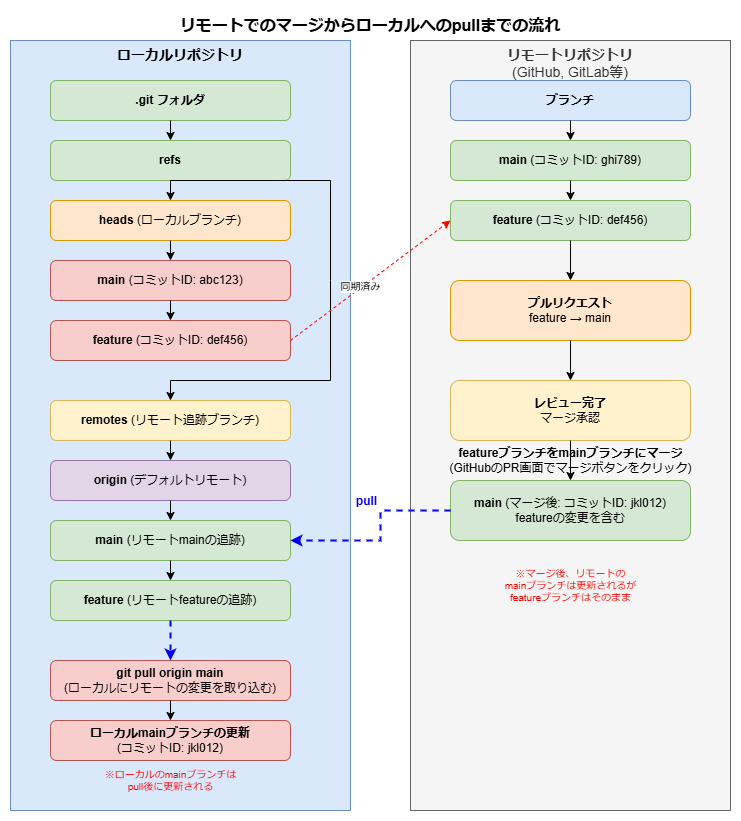

The diagram above was exported from draw.io. Its source (the exported page's mxGraphModel, read from the mxfile embedded in the PNG):
<mxGraphModel dx="1434" dy="738" grid="1" gridSize="10" guides="1" tooltips="1" connect="1" arrows="1" fold="1" page="1" pageScale="1" pageWidth="827" pageHeight="1169" math="0" shadow="0">
  <root>
    <mxCell id="0" />
    <mxCell id="1" parent="0" />
    <mxCell id="2" value="&lt;b&gt;ローカルリポジトリ&lt;/b&gt;" style="rounded=0;whiteSpace=wrap;html=1;fillColor=#dae8fc;strokeColor=#6c8ebf;fontSize=14;verticalAlign=top;align=center;" vertex="1" parent="1">
      <mxGeometry x="40" y="40" width="340" height="770" as="geometry" />
    </mxCell>
    <mxCell id="3" value="&lt;b&gt;.git フォルダ&lt;/b&gt;" style="rounded=1;whiteSpace=wrap;html=1;fillColor=#d5e8d4;strokeColor=#82b366;fontSize=12;" vertex="1" parent="1">
      <mxGeometry x="80" y="80" width="240" height="40" as="geometry" />
    </mxCell>
    <mxCell id="4" value="&lt;b&gt;refs&lt;/b&gt;" style="rounded=1;whiteSpace=wrap;html=1;fillColor=#d5e8d4;strokeColor=#82b366;fontSize=12;" vertex="1" parent="1">
      <mxGeometry x="80" y="140" width="240" height="40" as="geometry" />
    </mxCell>
    <mxCell id="5" value="&lt;b&gt;heads&lt;/b&gt; (ローカルブランチ)" style="rounded=1;whiteSpace=wrap;html=1;fillColor=#ffe6cc;strokeColor=#d79b00;fontSize=12;" vertex="1" parent="1">
      <mxGeometry x="80" y="200" width="240" height="40" as="geometry" />
    </mxCell>
    <mxCell id="6" value="&lt;b&gt;main&lt;/b&gt; (コミットID: abc123)" style="rounded=1;whiteSpace=wrap;html=1;fillColor=#f8cecc;strokeColor=#b85450;fontSize=12;" vertex="1" parent="1">
      <mxGeometry x="80" y="260" width="240" height="40" as="geometry" />
    </mxCell>
    <mxCell id="7" value="&lt;b&gt;feature&lt;/b&gt; (コミットID: def456)" style="rounded=1;whiteSpace=wrap;html=1;fillColor=#f8cecc;strokeColor=#b85450;fontSize=12;" vertex="1" parent="1">
      <mxGeometry x="80" y="320" width="240" height="40" as="geometry" />
    </mxCell>
    <mxCell id="8" value="&lt;b&gt;remotes&lt;/b&gt; (リモート追跡ブランチ)" style="rounded=1;whiteSpace=wrap;html=1;fillColor=#fff2cc;strokeColor=#d6b656;fontSize=12;" vertex="1" parent="1">
      <mxGeometry x="80" y="400" width="240" height="40" as="geometry" />
    </mxCell>
    <mxCell id="9" value="&lt;b&gt;origin&lt;/b&gt; (デフォルトリモート)" style="rounded=1;whiteSpace=wrap;html=1;fillColor=#e1d5e7;strokeColor=#9673a6;fontSize=12;" vertex="1" parent="1">
      <mxGeometry x="80" y="460" width="240" height="40" as="geometry" />
    </mxCell>
    <mxCell id="10" value="&lt;b&gt;main&lt;/b&gt; (リモートmainの追跡)" style="rounded=1;whiteSpace=wrap;html=1;fillColor=#d5e8d4;strokeColor=#82b366;fontSize=12;" vertex="1" parent="1">
      <mxGeometry x="80" y="520" width="240" height="40" as="geometry" />
    </mxCell>
    <mxCell id="11" value="&lt;b&gt;feature&lt;/b&gt; (リモートfeatureの追跡)" style="rounded=1;whiteSpace=wrap;html=1;fillColor=#d5e8d4;strokeColor=#82b366;fontSize=12;" vertex="1" parent="1">
      <mxGeometry x="80" y="580" width="240" height="40" as="geometry" />
    </mxCell>
    <mxCell id="12" value="" style="endArrow=classic;html=1;rounded=0;exitX=0.5;exitY=1;exitDx=0;exitDy=0;entryX=0.5;entryY=0;entryDx=0;entryDy=0;" edge="1" source="3" target="4" parent="1">
      <mxGeometry width="50" height="50" relative="1" as="geometry">
        <mxPoint x="390" y="390" as="sourcePoint" />
        <mxPoint x="440" y="340" as="targetPoint" />
      </mxGeometry>
    </mxCell>
    <mxCell id="13" value="" style="endArrow=classic;html=1;rounded=0;exitX=0.5;exitY=1;exitDx=0;exitDy=0;entryX=0.5;entryY=0;entryDx=0;entryDy=0;" edge="1" source="4" target="5" parent="1">
      <mxGeometry width="50" height="50" relative="1" as="geometry">
        <mxPoint x="390" y="390" as="sourcePoint" />
        <mxPoint x="440" y="340" as="targetPoint" />
      </mxGeometry>
    </mxCell>
    <mxCell id="14" value="" style="endArrow=classic;html=1;rounded=0;exitX=0.5;exitY=1;exitDx=0;exitDy=0;entryX=0.5;entryY=0;entryDx=0;entryDy=0;" edge="1" source="5" target="6" parent="1">
      <mxGeometry width="50" height="50" relative="1" as="geometry">
        <mxPoint x="390" y="390" as="sourcePoint" />
        <mxPoint x="440" y="340" as="targetPoint" />
      </mxGeometry>
    </mxCell>
    <mxCell id="15" value="" style="endArrow=classic;html=1;rounded=0;exitX=0.5;exitY=1;exitDx=0;exitDy=0;entryX=0.5;entryY=0;entryDx=0;entryDy=0;" edge="1" source="6" target="7" parent="1">
      <mxGeometry width="50" height="50" relative="1" as="geometry">
        <mxPoint x="390" y="390" as="sourcePoint" />
        <mxPoint x="440" y="340" as="targetPoint" />
      </mxGeometry>
    </mxCell>
    <mxCell id="16" value="" style="endArrow=classic;html=1;rounded=0;exitX=0.5;exitY=1;exitDx=0;exitDy=0;entryX=0.5;entryY=0;entryDx=0;entryDy=0;" edge="1" source="4" target="8" parent="1">
      <mxGeometry width="50" height="50" relative="1" as="geometry">
        <mxPoint x="390" y="390" as="sourcePoint" />
        <mxPoint x="440" y="340" as="targetPoint" />
        <Array as="points">
          <mxPoint x="200" y="180" />
          <mxPoint x="360" y="180" />
          <mxPoint x="360" y="280" />
          <mxPoint x="360" y="380" />
          <mxPoint x="200" y="380" />
        </Array>
      </mxGeometry>
    </mxCell>
    <mxCell id="17" value="" style="endArrow=classic;html=1;rounded=0;exitX=0.5;exitY=1;exitDx=0;exitDy=0;entryX=0.5;entryY=0;entryDx=0;entryDy=0;" edge="1" source="8" target="9" parent="1">
      <mxGeometry width="50" height="50" relative="1" as="geometry">
        <mxPoint x="390" y="390" as="sourcePoint" />
        <mxPoint x="440" y="340" as="targetPoint" />
      </mxGeometry>
    </mxCell>
    <mxCell id="18" value="" style="endArrow=classic;html=1;rounded=0;exitX=0.5;exitY=1;exitDx=0;exitDy=0;entryX=0.5;entryY=0;entryDx=0;entryDy=0;" edge="1" source="9" target="10" parent="1">
      <mxGeometry width="50" height="50" relative="1" as="geometry">
        <mxPoint x="390" y="390" as="sourcePoint" />
        <mxPoint x="440" y="340" as="targetPoint" />
      </mxGeometry>
    </mxCell>
    <mxCell id="19" value="" style="endArrow=classic;html=1;rounded=0;exitX=0.5;exitY=1;exitDx=0;exitDy=0;entryX=0.5;entryY=0;entryDx=0;entryDy=0;" edge="1" source="10" target="11" parent="1">
      <mxGeometry width="50" height="50" relative="1" as="geometry">
        <mxPoint x="390" y="390" as="sourcePoint" />
        <mxPoint x="440" y="340" as="targetPoint" />
      </mxGeometry>
    </mxCell>
    <mxCell id="20" value="&lt;b&gt;リモートリポジトリ&lt;/b&gt;&lt;br&gt;(GitHub, GitLab等)" style="rounded=0;whiteSpace=wrap;html=1;fillColor=#f5f5f5;strokeColor=#666666;fontSize=14;verticalAlign=top;align=center;fontColor=#333333;" vertex="1" parent="1">
      <mxGeometry x="440" y="40" width="320" height="770" as="geometry" />
    </mxCell>
    <mxCell id="21" value="&lt;b&gt;ブランチ&lt;/b&gt;" style="rounded=1;whiteSpace=wrap;html=1;fillColor=#dae8fc;strokeColor=#6c8ebf;fontSize=12;" vertex="1" parent="1">
      <mxGeometry x="480" y="80" width="240" height="40" as="geometry" />
    </mxCell>
    <mxCell id="22" value="&lt;b&gt;main&lt;/b&gt; (コミットID: ghi789)" style="rounded=1;whiteSpace=wrap;html=1;fillColor=#d5e8d4;strokeColor=#82b366;fontSize=12;" vertex="1" parent="1">
      <mxGeometry x="480" y="140" width="240" height="40" as="geometry" />
    </mxCell>
    <mxCell id="23" value="&lt;b&gt;feature&lt;/b&gt; (コミットID: def456)" style="rounded=1;whiteSpace=wrap;html=1;fillColor=#d5e8d4;strokeColor=#82b366;fontSize=12;" vertex="1" parent="1">
      <mxGeometry x="480" y="200" width="240" height="40" as="geometry" />
    </mxCell>
    <mxCell id="24" value="&lt;b&gt;プルリクエスト&lt;/b&gt;&lt;br&gt;feature → main" style="rounded=1;whiteSpace=wrap;html=1;fillColor=#ffe6cc;strokeColor=#d79b00;fontSize=12;" vertex="1" parent="1">
      <mxGeometry x="480" y="280" width="240" height="60" as="geometry" />
    </mxCell>
    <mxCell id="25" value="&lt;b&gt;レビュー完了&lt;/b&gt;&lt;br&gt;マージ承認" style="rounded=1;whiteSpace=wrap;html=1;fillColor=#fff2cc;strokeColor=#d6b656;fontSize=12;" vertex="1" parent="1">
      <mxGeometry x="480" y="380" width="240" height="60" as="geometry" />
    </mxCell>
    <mxCell id="26" value="&lt;b&gt;main&lt;/b&gt; (マージ後: コミットID: jkl012)&lt;br&gt;featureの変更を含む" style="rounded=1;whiteSpace=wrap;html=1;fillColor=#d5e8d4;strokeColor=#82b366;fontSize=12;" vertex="1" parent="1">
      <mxGeometry x="480" y="480" width="240" height="60" as="geometry" />
    </mxCell>
    <mxCell id="27" value="" style="endArrow=classic;html=1;rounded=0;exitX=0.5;exitY=1;exitDx=0;exitDy=0;entryX=0.5;entryY=0;entryDx=0;entryDy=0;" edge="1" source="21" target="22" parent="1">
      <mxGeometry width="50" height="50" relative="1" as="geometry">
        <mxPoint x="390" y="390" as="sourcePoint" />
        <mxPoint x="440" y="340" as="targetPoint" />
      </mxGeometry>
    </mxCell>
    <mxCell id="28" value="" style="endArrow=classic;html=1;rounded=0;exitX=0.5;exitY=1;exitDx=0;exitDy=0;entryX=0.5;entryY=0;entryDx=0;entryDy=0;" edge="1" source="22" target="23" parent="1">
      <mxGeometry width="50" height="50" relative="1" as="geometry">
        <mxPoint x="390" y="390" as="sourcePoint" />
        <mxPoint x="440" y="340" as="targetPoint" />
      </mxGeometry>
    </mxCell>
    <mxCell id="29" value="" style="endArrow=classic;html=1;rounded=0;exitX=0.5;exitY=1;exitDx=0;exitDy=0;entryX=0.5;entryY=0;entryDx=0;entryDy=0;" edge="1" source="23" target="24" parent="1">
      <mxGeometry width="50" height="50" relative="1" as="geometry">
        <mxPoint x="390" y="390" as="sourcePoint" />
        <mxPoint x="440" y="340" as="targetPoint" />
      </mxGeometry>
    </mxCell>
    <mxCell id="30" value="" style="endArrow=classic;html=1;rounded=0;exitX=0.5;exitY=1;exitDx=0;exitDy=0;entryX=0.5;entryY=0;entryDx=0;entryDy=0;" edge="1" source="24" target="25" parent="1">
      <mxGeometry width="50" height="50" relative="1" as="geometry">
        <mxPoint x="390" y="390" as="sourcePoint" />
        <mxPoint x="440" y="340" as="targetPoint" />
      </mxGeometry>
    </mxCell>
    <mxCell id="31" value="" style="endArrow=classic;html=1;rounded=0;exitX=0.5;exitY=1;exitDx=0;exitDy=0;entryX=0.5;entryY=0;entryDx=0;entryDy=0;" edge="1" source="25" target="26" parent="1">
      <mxGeometry width="50" height="50" relative="1" as="geometry">
        <mxPoint x="390" y="390" as="sourcePoint" />
        <mxPoint x="440" y="340" as="targetPoint" />
      </mxGeometry>
    </mxCell>
    <mxCell id="32" value="&lt;b&gt;git pull origin main&lt;/b&gt;&lt;br&gt;(ローカルにリモートの変更を取り込む)" style="rounded=1;whiteSpace=wrap;html=1;fillColor=#f8cecc;strokeColor=#b85450;fontSize=12;" vertex="1" parent="1">
      <mxGeometry x="80" y="660" width="240" height="40" as="geometry" />
    </mxCell>
    <mxCell id="33" value="" style="endArrow=classic;html=1;rounded=0;dashed=1;strokeWidth=2;strokeColor=#0000FF;entryX=1;entryY=0.5;entryDx=0;entryDy=0;exitX=0;exitY=0.5;exitDx=0;exitDy=0;" edge="1" source="26" target="10" parent="1">
      <mxGeometry width="50" height="50" relative="1" as="geometry">
        <mxPoint x="390" y="390" as="sourcePoint" />
        <mxPoint x="440" y="340" as="targetPoint" />
        <Array as="points">
          <mxPoint x="410" y="510" />
          <mxPoint x="410" y="540" />
        </Array>
      </mxGeometry>
    </mxCell>
    <mxCell id="34" value="pull" style="edgeLabel;html=1;align=center;verticalAlign=middle;resizable=0;points=[];fontSize=12;fontColor=#0000FF;fontStyle=1" vertex="1" connectable="0" parent="33">
      <mxGeometry x="-0.2" y="1" relative="1" as="geometry">
        <mxPoint x="-16" y="-16" as="offset" />
      </mxGeometry>
    </mxCell>
    <mxCell id="35" value="" style="endArrow=classic;html=1;rounded=0;dashed=1;strokeWidth=2;strokeColor=#0000FF;entryX=0.5;entryY=0;entryDx=0;entryDy=0;exitX=0.5;exitY=1;exitDx=0;exitDy=0;" edge="1" source="11" target="32" parent="1">
      <mxGeometry width="50" height="50" relative="1" as="geometry">
        <mxPoint x="390" y="390" as="sourcePoint" />
        <mxPoint x="440" y="340" as="targetPoint" />
      </mxGeometry>
    </mxCell>
    <mxCell id="36" value="&lt;b&gt;featureブランチをmainブランチにマージ&lt;/b&gt;&lt;br&gt;(GitHubのPR画面でマージボタンをクリック)" style="text;html=1;align=center;verticalAlign=middle;resizable=0;points=[];autosize=1;strokeColor=none;fillColor=none;fontSize=12;" vertex="1" parent="1">
      <mxGeometry x="480" y="440" width="240" height="40" as="geometry" />
    </mxCell>
    <mxCell id="37" value="&lt;b&gt;ローカルmainブランチの更新&lt;/b&gt;&lt;br&gt;(コミットID: jkl012)" style="rounded=1;whiteSpace=wrap;html=1;fillColor=#f8cecc;strokeColor=#b85450;fontSize=12;" vertex="1" parent="1">
      <mxGeometry x="80" y="720" width="240" height="40" as="geometry" />
    </mxCell>
    <mxCell id="38" value="" style="endArrow=classic;html=1;rounded=0;exitX=0.5;exitY=1;exitDx=0;exitDy=0;entryX=0.5;entryY=0;entryDx=0;entryDy=0;" edge="1" source="32" target="37" parent="1">
      <mxGeometry width="50" height="50" relative="1" as="geometry">
        <mxPoint x="390" y="390" as="sourcePoint" />
        <mxPoint x="440" y="340" as="targetPoint" />
      </mxGeometry>
    </mxCell>
    <mxCell id="39" value="" style="endArrow=classic;html=1;rounded=0;dashed=1;strokeWidth=1;strokeColor=#FF0000;entryX=0;entryY=0.5;entryDx=0;entryDy=0;exitX=1;exitY=0.5;exitDx=0;exitDy=0;" edge="1" source="7" target="23" parent="1">
      <mxGeometry width="50" height="50" relative="1" as="geometry">
        <mxPoint x="390" y="390" as="sourcePoint" />
        <mxPoint x="440" y="340" as="targetPoint" />
      </mxGeometry>
    </mxCell>
    <mxCell id="40" value="同期済み" style="edgeLabel;html=1;align=center;verticalAlign=middle;resizable=0;points=[];fontSize=10;" vertex="1" connectable="0" parent="39">
      <mxGeometry x="-0.125" y="2" relative="1" as="geometry">
        <mxPoint as="offset" />
      </mxGeometry>
    </mxCell>
    <mxCell id="41" value="&lt;b&gt;リモートでのマージからローカルへのpullまでの流れ&lt;/b&gt;" style="text;html=1;strokeColor=none;fillColor=none;align=center;verticalAlign=middle;whiteSpace=wrap;rounded=0;fontSize=16;" vertex="1" parent="1">
      <mxGeometry x="200" y="10" width="400" height="30" as="geometry" />
    </mxCell>
    <mxCell id="42" value="※ローカルのmainブランチは&lt;br&gt;pull後に更新される" style="text;html=1;align=center;verticalAlign=middle;resizable=0;points=[];autosize=1;strokeColor=none;fillColor=none;fontSize=10;fontColor=#FF0000;" vertex="1" parent="1">
      <mxGeometry x="130" y="760" width="140" height="40" as="geometry" />
    </mxCell>
    <mxCell id="43" value="※マージ後、リモートの&lt;br&gt;mainブランチは更新されるが&lt;br&gt;featureブランチはそのまま" style="text;html=1;align=center;verticalAlign=middle;resizable=0;points=[];autosize=1;strokeColor=none;fillColor=none;fontSize=10;fontColor=#FF0000;" vertex="1" parent="1">
      <mxGeometry x="530" y="560" width="140" height="50" as="geometry" />
    </mxCell>
  </root>
</mxGraphModel>